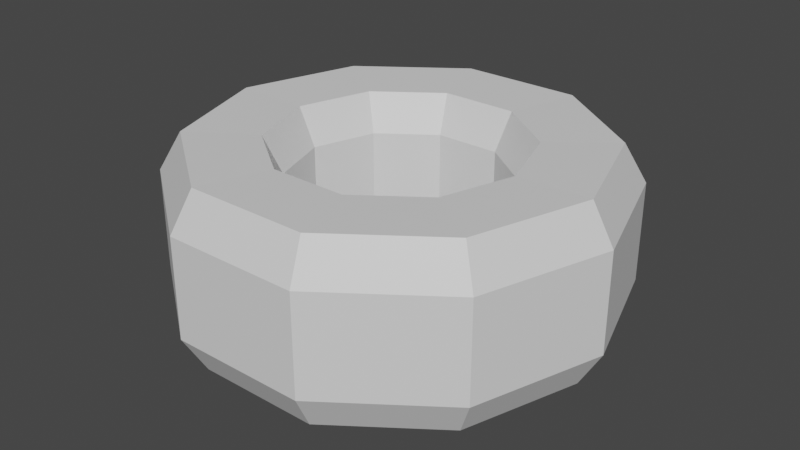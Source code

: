 # Source: tire.blend  (saved by Blender 3.6.13; exported with 4.5.12 LTS)
import bpy
from mathutils import Matrix  # noqa: F401  (used for matrix-valued properties, if any)

bpy.ops.wm.read_factory_settings(use_empty=True)
scene = bpy.context.scene
scene.name = 'Scene'

# ---- collections
col_collection = bpy.data.collections.new('Collection'); scene.collection.children.link(col_collection)

# ---- materials (node trees are filled in below, after node groups)
mat_material = bpy.data.materials.new('Material')
mat_material.alpha_threshold = 0.0
mat_material.use_transparent_shadow = False
mat_material.roughness = 0.5
mat_material.line_color = (0.0, 0.0, 0.0, 1.0)

# ---- material node trees
mat_material.use_nodes = True; mat_material.node_tree.nodes.clear()
_N = mat_material.node_tree.nodes; _L = mat_material.node_tree.links
n0 = _N.new('ShaderNodeOutputMaterial'); n0.name = 'Material Output'; n0.location = (300, 300)
n1 = _N.new('ShaderNodeBsdfPrincipled'); n1.name = 'Principled BSDF'; n1.location = (10, 300)
n1.distribution = 'GGX'
n1.subsurface_method = 'RANDOM_WALK_SKIN'
n1.inputs[3].default_value = 1.45
n1.inputs[27].default_value = (0.0, 0.0, 0.0, 1.0)
n1.inputs[28].default_value = 1.0
_L.new(n1.outputs[0], n0.inputs[0])
n0.is_active_output = True

# ---- world
world_world = bpy.data.worlds.new('World'); scene.world = world_world
world_world.use_nodes = True; world_world.node_tree.nodes.clear()
_N = world_world.node_tree.nodes; _L = world_world.node_tree.links
n0 = _N.new('ShaderNodeOutputWorld'); n0.name = 'World Output'; n0.location = (300, 300)
n1 = _N.new('ShaderNodeBackground'); n1.name = 'Background'; n1.location = (10, 300)
n1.inputs[0].default_value = (0.05088, 0.05088, 0.05088, 1.0)
_L.new(n1.outputs[0], n0.inputs[0])
n0.is_active_output = True
world_world.color = (0.05088, 0.05088, 0.05088)
world_world.use_sun_shadow = False
world_world.sun_shadow_jitter_overblur = 0.0

# ---- meshes
me_cube = bpy.data.meshes.new('Cube')
me_cube.from_pydata([(0.6399, -2.345e-08, 0.1376), (0.3098, -2.485e-08, 0.14), (0.3614, -2.485e-08, 0.03099), (0.576, -2.345e-08, 0.02677), (0.5177, 0.3762, 0.1376), (0.2506, 0.1821, 0.14), (0.2924, 0.2124, 0.03099), (0.466, 0.3385, 0.02677), (0.1978, 0.6086, 0.1376), (0.09573, 0.2946, 0.14), (0.1117, 0.3437, 0.03099), (0.178, 0.5478, 0.02677), (-0.1978, 0.6086, 0.1376), (-0.09573, 0.2946, 0.14), (-0.1117, 0.3437, 0.03099), (-0.178, 0.5478, 0.02677), (-0.5177, 0.3762, 0.1376), (-0.2506, 0.1821, 0.14), (-0.2924, 0.2124, 0.03099), (-0.466, 0.3385, 0.02677), (-0.6399, 3.249e-08, 0.1376), (-0.3098, 2.23e-09, 0.14), (-0.3614, 6.744e-09, 0.03099), (-0.576, 2.69e-08, 0.02677), (-0.5177, -0.3762, 0.1376), (-0.2506, -0.1821, 0.14), (-0.2924, -0.2124, 0.03099), (-0.466, -0.3385, 0.02677), (-0.1978, -0.6086, 0.1376), (-0.09573, -0.2946, 0.14), (-0.1117, -0.3437, 0.03099), (-0.178, -0.5478, 0.02677), (0.1978, -0.6086, 0.1376), (0.09573, -0.2946, 0.14), (0.1117, -0.3437, 0.03099), (0.178, -0.5478, 0.02677), (0.5177, -0.3762, 0.1376), (0.2506, -0.1821, 0.14), (0.2924, -0.2124, 0.03099), (0.466, -0.3385, 0.02677), (0.6399, -2.258e-08, 0.4263), (0.576, -2.258e-08, 0.5372), (0.3614, -2.415e-08, 0.5329), (0.3098, -2.415e-08, 0.4239), (0.5177, 0.3762, 0.4263), (0.466, 0.3385, 0.5372), (0.2924, 0.2124, 0.5329), (0.2506, 0.1821, 0.4239), (0.1978, 0.6086, 0.4263), (0.178, 0.5478, 0.5372), (0.1117, 0.3437, 0.5329), (0.09573, 0.2946, 0.4239), (-0.1978, 0.6086, 0.4263), (-0.178, 0.5478, 0.5372), (-0.1117, 0.3437, 0.5329), (-0.09573, 0.2946, 0.4239), (-0.5177, 0.3762, 0.4263), (-0.466, 0.3385, 0.5372), (-0.2924, 0.2124, 0.5329), (-0.2506, 0.1821, 0.4239), (-0.6399, 3.337e-08, 0.4263), (-0.576, 2.777e-08, 0.5372), (-0.3614, 7.451e-09, 0.5329), (-0.3098, 2.937e-09, 0.4239), (-0.5177, -0.3762, 0.4263), (-0.466, -0.3385, 0.5372), (-0.2924, -0.2124, 0.5329), (-0.2506, -0.1821, 0.4239), (-0.1978, -0.6086, 0.4263), (-0.178, -0.5478, 0.5372), (-0.1117, -0.3437, 0.5329), (-0.09573, -0.2946, 0.4239), (0.1978, -0.6086, 0.4263), (0.178, -0.5478, 0.5372), (0.1117, -0.3437, 0.5329), (0.09573, -0.2946, 0.4239), (0.5177, -0.3762, 0.4263), (0.466, -0.3385, 0.5372), (0.2924, -0.2124, 0.5329), (0.2506, -0.1821, 0.4239)], [], [(1, 5, 6, 2), (2, 6, 7, 3), (3, 7, 4, 0), (5, 9, 10, 6), (6, 10, 11, 7), (7, 11, 8, 4), (9, 13, 14, 10), (10, 14, 15, 11), (11, 15, 12, 8), (32, 36, 76, 72), (16, 20, 60, 56), (13, 17, 18, 14), (14, 18, 19, 15), (15, 19, 16, 12), (37, 33, 75, 79), (5, 1, 43, 47), (20, 24, 64, 60), (17, 21, 22, 18), (18, 22, 23, 19), (19, 23, 20, 16), (25, 21, 63, 67), (33, 29, 71, 75), (0, 4, 44, 40), (21, 25, 26, 22), (22, 26, 27, 23), (23, 27, 24, 20), (13, 9, 51, 55), (36, 0, 40, 76), (24, 28, 68, 64), (25, 29, 30, 26), (26, 30, 31, 27), (27, 31, 28, 24), (4, 8, 48, 44), (9, 5, 47, 51), (1, 37, 79, 43), (29, 33, 34, 30), (30, 34, 35, 31), (31, 35, 32, 28), (28, 32, 72, 68), (17, 13, 55, 59), (21, 17, 59, 63), (33, 37, 38, 34), (34, 38, 39, 35), (35, 39, 36, 32), (8, 12, 52, 48), (29, 25, 67, 71), (12, 16, 56, 52), (37, 1, 2, 38), (38, 2, 3, 39), (39, 3, 0, 36), (40, 44, 45, 41), (41, 45, 46, 42), (42, 46, 47, 43), (44, 48, 49, 45), (45, 49, 50, 46), (46, 50, 51, 47), (48, 52, 53, 49), (49, 53, 54, 50), (50, 54, 55, 51), (52, 56, 57, 53), (53, 57, 58, 54), (54, 58, 59, 55), (56, 60, 61, 57), (57, 61, 62, 58), (58, 62, 63, 59), (60, 64, 65, 61), (61, 65, 66, 62), (62, 66, 67, 63), (64, 68, 69, 65), (65, 69, 70, 66), (66, 70, 71, 67), (68, 72, 73, 69), (69, 73, 74, 70), (70, 74, 75, 71), (72, 76, 77, 73), (73, 77, 78, 74), (74, 78, 79, 75), (76, 40, 41, 77), (77, 41, 42, 78), (78, 42, 43, 79)])
_uv = me_cube.uv_layers.new(name='UVMap')
_uv.uv.foreach_set('vector', [0.4342, 0.2767, 0.5701, 0.2742, 0.5711, 0.3508, 0.4283, 0.3589, 0.4283, 0.3589, 0.5711, 0.3508, 0.575, 0.4716, 0.4221, 0.4699, 0.4221, 0.4699, 0.575, 0.4716, 0.5764, 0.526, 0.4209, 0.5249, 0.5701, 0.2742, 0.7034, 0.265, 0.7149, 0.3467, 0.5711, 0.3508, 0.5711, 0.3508, 0.7149, 0.3467, 0.7342, 0.4626, 0.575, 0.4716, 0.575, 0.4716, 0.7342, 0.4626, 0.7398, 0.5226, 0.5764, 0.526, 0.7034, 0.265, 0.8248, 0.2352, 0.8545, 0.3025, 0.7149, 0.3467, 0.7149, 0.3467, 0.8545, 0.3025, 0.9321, 0.4259, 0.7342, 0.4626, 0.7342, 0.4626, 0.9321, 0.4259, 0.9542, 0.5043, 0.7398, 0.5226, 0.03856, 0.4862, 0.2531, 0.5185, 0.2583, 0.6495, 0.03052, 0.685, 0.2493, 0.4969, 0.4107, 0.5077, 0.4117, 0.6191, 0.2508, 0.6224, 0.1773, 0.223, 0.3004, 0.2499, 0.2851, 0.3284, 0.1509, 0.2903, 0.1509, 0.2903, 0.2851, 0.3284, 0.257, 0.4389, 0.07807, 0.3921, 0.07807, 0.3921, 0.257, 0.4389, 0.2493, 0.4969, 0.04939, 0.4623, 0.3002, 0.2551, 0.1741, 0.2251, 0.2088, 0.04248, 0.332, 0.06587, 0.5701, 0.2742, 0.4342, 0.2767, 0.4514, 0.08282, 0.569, 0.0877, 0.4107, 0.5077, 0.5647, 0.5143, 0.5618, 0.6263, 0.4117, 0.6191, 0.3004, 0.2499, 0.4339, 0.2604, 0.428, 0.34, 0.2851, 0.3284, 0.2851, 0.3284, 0.428, 0.34, 0.4132, 0.4538, 0.257, 0.4389, 0.257, 0.4389, 0.4132, 0.4538, 0.4107, 0.5077, 0.2493, 0.4969, 0.5703, 0.2586, 0.4339, 0.2604, 0.4421, 0.06784, 0.5628, 0.06617, 0.8366, 0.2142, 0.7067, 0.2436, 0.6844, 0.05469, 0.8048, 0.03548, 0.4209, 0.5249, 0.5764, 0.526, 0.5795, 0.6382, 0.426, 0.6386, 0.4339, 0.2604, 0.5703, 0.2586, 0.572, 0.3396, 0.428, 0.34, 0.428, 0.34, 0.572, 0.3396, 0.5661, 0.4585, 0.4132, 0.4538, 0.4132, 0.4538, 0.5661, 0.4585, 0.5647, 0.5143, 0.4107, 0.5077, 0.8248, 0.2352, 0.7034, 0.265, 0.6855, 0.08222, 0.7979, 0.06715, 0.2531, 0.5185, 0.4209, 0.5249, 0.426, 0.6386, 0.2583, 0.6495, 0.5647, 0.5143, 0.7329, 0.518, 0.7235, 0.6481, 0.5618, 0.6263, 0.5703, 0.2586, 0.7067, 0.2436, 0.7203, 0.3257, 0.572, 0.3396, 0.572, 0.3396, 0.7203, 0.3257, 0.7298, 0.4561, 0.5661, 0.4585, 0.5661, 0.4585, 0.7298, 0.4561, 0.7329, 0.518, 0.5647, 0.5143, 0.5764, 0.526, 0.7398, 0.5226, 0.7388, 0.648, 0.5795, 0.6382, 0.7034, 0.265, 0.5701, 0.2742, 0.569, 0.0877, 0.6855, 0.08222, 0.4342, 0.2767, 0.3002, 0.2551, 0.332, 0.06587, 0.4514, 0.08282, 0.7067, 0.2436, 0.8366, 0.2142, 0.8671, 0.288, 0.7203, 0.3257, 0.7203, 0.3257, 0.8671, 0.288, 0.9433, 0.4257, 0.7298, 0.4561, 0.7298, 0.4561, 0.9433, 0.4257, 0.9626, 0.5107, 0.7329, 0.518, 0.7329, 0.518, 0.9626, 0.5107, 0.9327, 0.7069, 0.7235, 0.6481, 0.3004, 0.2499, 0.1773, 0.223, 0.2013, 0.04293, 0.3228, 0.05914, 0.4339, 0.2604, 0.3004, 0.2499, 0.3228, 0.05914, 0.4421, 0.06784, 0.1741, 0.2251, 0.3002, 0.2551, 0.2839, 0.3334, 0.1447, 0.2958, 0.1447, 0.2958, 0.2839, 0.3334, 0.26, 0.4577, 0.06712, 0.4103, 0.06712, 0.4103, 0.26, 0.4577, 0.2531, 0.5185, 0.03856, 0.4862, 0.7398, 0.5226, 0.9542, 0.5043, 0.9357, 0.6895, 0.7388, 0.648, 0.7067, 0.2436, 0.5703, 0.2586, 0.5628, 0.06617, 0.6844, 0.05469, 0.04939, 0.4623, 0.2493, 0.4969, 0.2508, 0.6224, 0.0354, 0.6494, 0.3002, 0.2551, 0.4342, 0.2767, 0.4283, 0.3589, 0.2839, 0.3334, 0.2839, 0.3334, 0.4283, 0.3589, 0.4221, 0.4699, 0.26, 0.4577, 0.26, 0.4577, 0.4221, 0.4699, 0.4209, 0.5249, 0.2531, 0.5185, 0.426, 0.6386, 0.5795, 0.6382, 0.5777, 0.6905, 0.4294, 0.6927, 0.4294, 0.6927, 0.5777, 0.6905, 0.5674, 0.7977, 0.4334, 0.8054, 0.4334, 0.8054, 0.5674, 0.7977, 0.5676, 0.8707, 0.4449, 0.8804, 0.5795, 0.6382, 0.7388, 0.648, 0.7299, 0.7055, 0.5777, 0.6905, 0.5777, 0.6905, 0.7299, 0.7055, 0.7004, 0.8106, 0.5674, 0.7977, 0.5674, 0.7977, 0.7004, 0.8106, 0.6847, 0.8815, 0.5676, 0.8707, 0.7388, 0.648, 0.9357, 0.6895, 0.9047, 0.7585, 0.7299, 0.7055, 0.7299, 0.7055, 0.9047, 0.7585, 0.8265, 0.8562, 0.7004, 0.8106, 0.7004, 0.8106, 0.8265, 0.8562, 0.793, 0.9206, 0.6847, 0.8815, 0.0354, 0.6494, 0.2508, 0.6224, 0.2564, 0.6813, 0.06208, 0.7265, 0.06208, 0.7265, 0.2564, 0.6813, 0.2754, 0.7995, 0.1425, 0.8498, 0.1425, 0.8498, 0.2754, 0.7995, 0.2936, 0.872, 0.1789, 0.9162, 0.2508, 0.6224, 0.4117, 0.6191, 0.4113, 0.6718, 0.2564, 0.6813, 0.2564, 0.6813, 0.4113, 0.6718, 0.4093, 0.7799, 0.2754, 0.7995, 0.2754, 0.7995, 0.4093, 0.7799, 0.4132, 0.852, 0.2936, 0.872, 0.4117, 0.6191, 0.5618, 0.6263, 0.5566, 0.6797, 0.4113, 0.6718, 0.4113, 0.6718, 0.5566, 0.6797, 0.5426, 0.7805, 0.4093, 0.7799, 0.4093, 0.7799, 0.5426, 0.7805, 0.5305, 0.8538, 0.4132, 0.852, 0.5618, 0.6263, 0.7235, 0.6481, 0.7098, 0.7064, 0.5566, 0.6797, 0.5566, 0.6797, 0.7098, 0.7064, 0.6745, 0.8192, 0.5426, 0.7805, 0.5426, 0.7805, 0.6745, 0.8192, 0.6445, 0.8881, 0.5305, 0.8538, 0.7235, 0.6481, 0.9327, 0.7069, 0.895, 0.779, 0.7098, 0.7064, 0.7098, 0.7064, 0.895, 0.779, 0.7982, 0.8878, 0.6745, 0.8192, 0.6745, 0.8192, 0.7982, 0.8878, 0.7511, 0.9493, 0.6445, 0.8881, 0.03052, 0.685, 0.2583, 0.6495, 0.2683, 0.7112, 0.05973, 0.7678, 0.05973, 0.7678, 0.2683, 0.7112, 0.2942, 0.8357, 0.1537, 0.8973, 0.1537, 0.8973, 0.2942, 0.8357, 0.3186, 0.9121, 0.1971, 0.9671, 0.2583, 0.6495, 0.426, 0.6386, 0.4294, 0.6927, 0.2683, 0.7112, 0.2683, 0.7112, 0.4294, 0.6927, 0.4334, 0.8054, 0.2942, 0.8357, 0.2942, 0.8357, 0.4334, 0.8054, 0.4449, 0.8804, 0.3186, 0.9121])
me_cube.materials.append(mat_material)
me_cube.use_mirror_vertex_groups = False
me_cube.update()

# ---- objects
ob_cube = bpy.data.objects.new('Cube', me_cube)

# ---- transforms, parenting, visibility, modifiers, constraints
ob_cube.location = (1.192e-07, -2.98e-08, -0.1237)
ob_cube.lock_rotations_4d = False
ob_cube.empty_display_type = 'ARROWS'
ob_cube.lineart.crease_threshold = 0.0

# ---- collection membership
col_collection.objects.link(ob_cube)

# ---- scene / render settings (as saved in the file)
scene.frame_start = 1; scene.frame_end = 250; scene.frame_set(1)
scene.render.engine = 'BLENDER_EEVEE_NEXT'
scene.cycles.sampling_pattern = 'TABULATED_SOBOL'
scene.cycles.use_light_tree = False
scene.view_settings.view_transform = 'Filmic'
bpy.context.view_layer.update()

# ---- added for rendering (the .blend has no active camera and no usable light): camera, sun
cam_auto = bpy.data.cameras.new('AutoCamera')
cam_auto.lens = 50.0
cam_auto.sensor_width = 36.0
cam_auto.clip_end = 1000.0
ob_auto_camera = bpy.data.objects.new('AutoCamera', cam_auto)
scene.collection.objects.link(ob_auto_camera)
ob_auto_camera.location = (1.70109, -2.0413, 1.51912)
ob_auto_camera.rotation_euler = (1.09748, -7.21219e-08, 0.694738)
scene.camera = ob_auto_camera
light_auto_sun = bpy.data.lights.new('AutoSun', 'SUN')
light_auto_sun.energy = 3.0
light_auto_sun.angle = 0.0523599
ob_auto_sun = bpy.data.objects.new('AutoSun', light_auto_sun)
scene.collection.objects.link(ob_auto_sun)
ob_auto_sun.rotation_euler = (0.872665, 0.174533, 0.523599)
bpy.context.view_layer.update()
